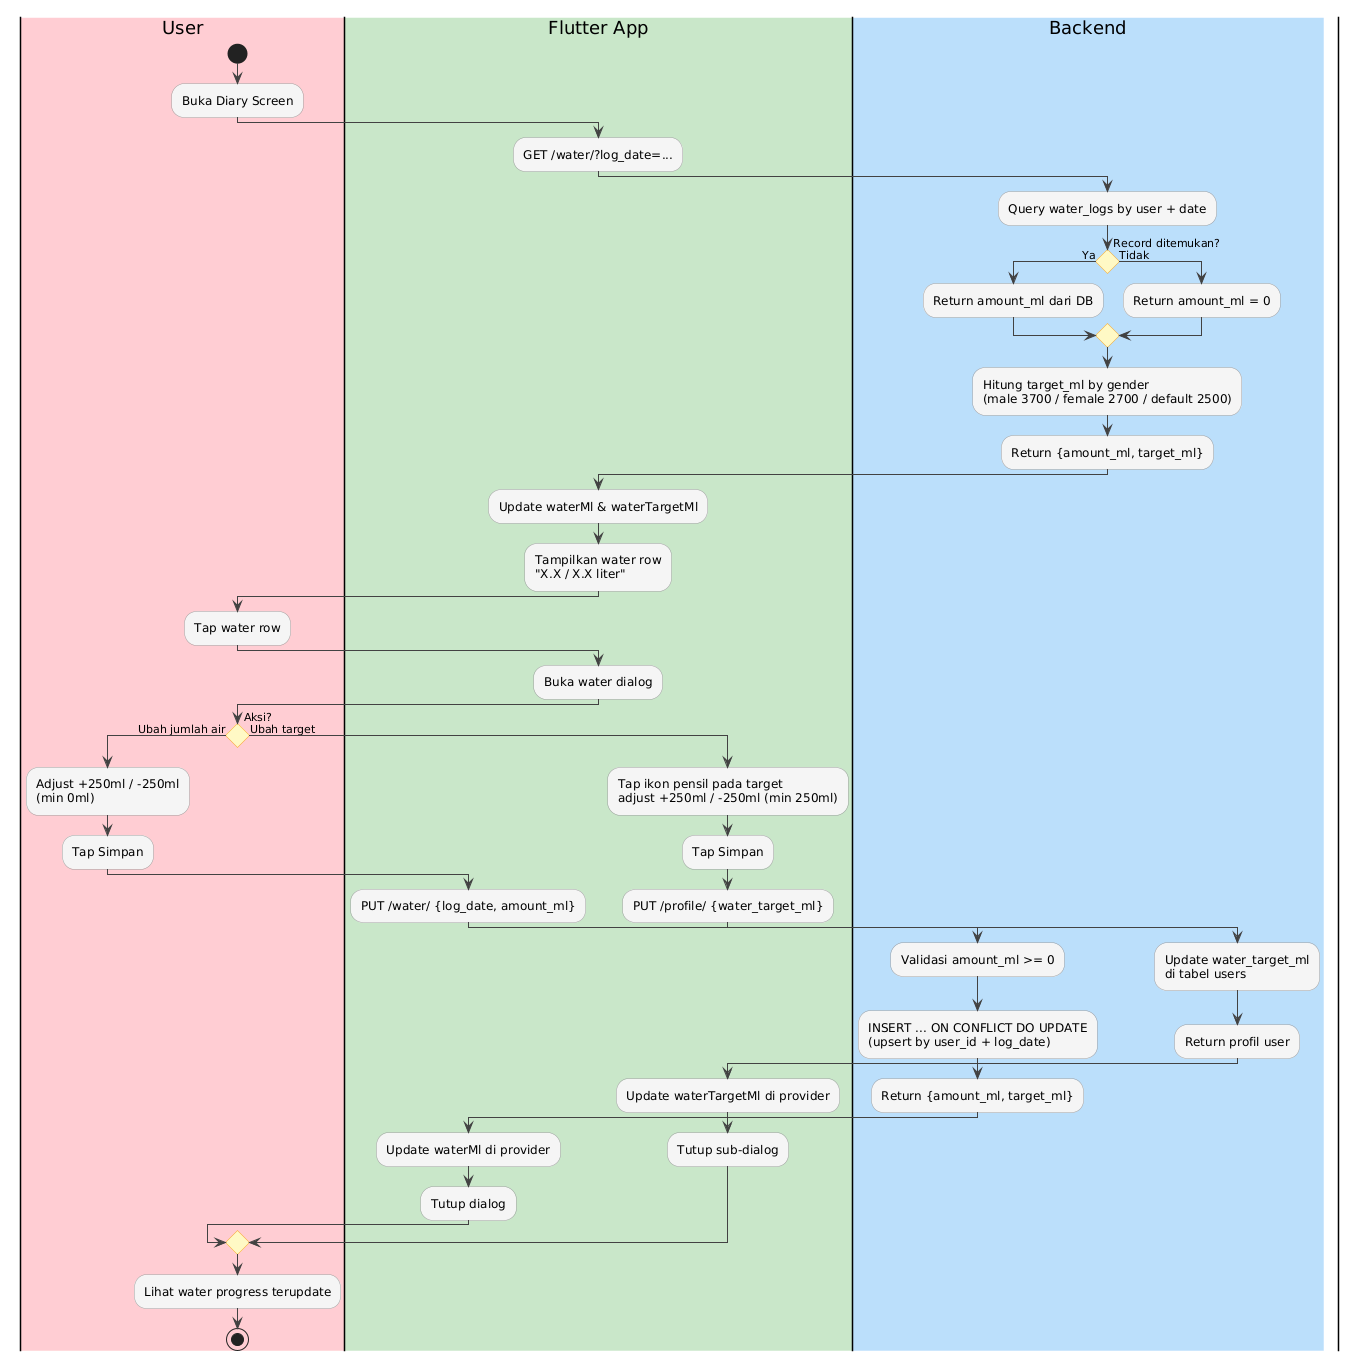

The diagram above was rendered by PlantUML. Its source (embedded in the PNG):
@startuml
skinparam swimlaneWidth 200                                                                          
  skinparam conditionStyle diamond
  skinparam activity {                                                                                 
    BackgroundColor #F5F5F5                                    
    BorderColor #9E9E9E                                                                                
    ArrowColor #424242
    DiamondBackgroundColor #FFF9C4                                                                     
    DiamondBorderColor #F9A825                                 
  }                                                                                                    
  
  |#FFCDD2|User|                                                                                       
  start                                                        
  :Buka Diary Screen;                    

  |#C8E6C9|Flutter App|
  :GET /water/?log_date=...;
                                                                                                       
  |#BBDEFB|Backend|
  :Query water_logs by user + date;                                                                    
  if (Record ditemukan?) then (Ya)                                                                     
    :Return amount_ml dari DB;           
  else (Tidak)                                                                                         
    :Return amount_ml = 0;                                     
  endif                                                                                                
  :Hitung target_ml by gender\n(male 3700 / female 2700 / default 2500);
  :Return {amount_ml, target_ml};                                                                      
  
  |#C8E6C9|Flutter App|                                                                                
  :Update waterMl & waterTargetMl;                             
  :Tampilkan water row\n"X.X / X.X liter";                                                             
                                                                                                       
  |#FFCDD2|User|                         
  :Tap water row;                                                                                      
                                                                                                       
  |#C8E6C9|Flutter App|                  
  :Buka water dialog;                                                                                  
                                                               
  |#FFCDD2|User|                                                                                       
  if (Aksi?) then (Ubah jumlah air)
    :Adjust +250ml / -250ml\n(min 0ml);                                                                
    :Tap Simpan;                                                                                       
                                         
    |#C8E6C9|Flutter App|                                                                              
    :PUT /water/ {log_date, amount_ml};                        
                                                                                                       
    |#BBDEFB|Backend|
    :Validasi amount_ml >= 0;                                                                          
    :INSERT ... ON CONFLICT DO UPDATE\n(upsert by user_id + log_date);
    :Return {amount_ml, target_ml};                                                                    
                                                                                                       
    |#C8E6C9|Flutter App|                                                                              
    :Update waterMl di provider;                                                                       
    :Tutup dialog;                                                                                     
                                         
  else (Ubah target)                                                                                   
    :Tap ikon pensil pada target\nadjust +250ml / -250ml (min 250ml);
    :Tap Simpan;                                                                                       
  
    |#C8E6C9|Flutter App|                                                                              
    :PUT /profile/ {water_target_ml};                          
                                         
    |#BBDEFB|Backend|                                                                                  
    :Update water_target_ml\ndi tabel users;
    :Return profil user;                                                                               
                                                               
    |#C8E6C9|Flutter App|                                                                              
    :Update waterTargetMl di provider;                         
    :Tutup sub-dialog;                   
                                                                                                       
  endif
                                                                                                       
  |#FFCDD2|User|                                               
  :Lihat water progress terupdate;       
  stop
@enduml